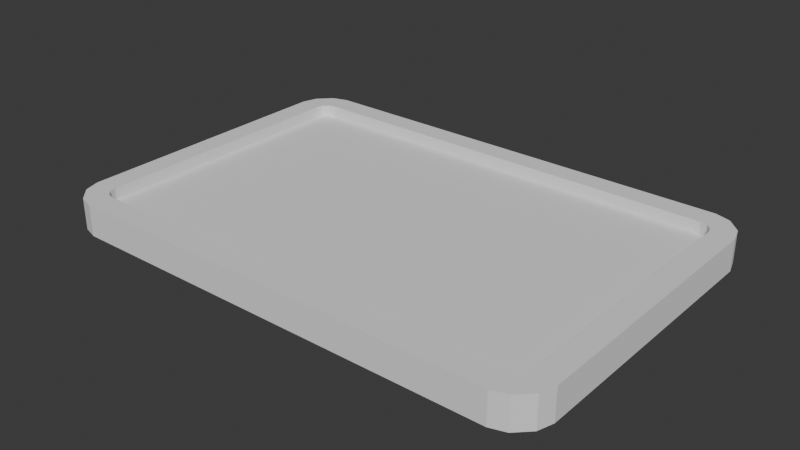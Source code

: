 # Source: Checklist.blend  (saved by Blender 4.1.24; exported with 4.5.12 LTS)
import bpy
from mathutils import Matrix  # noqa: F401  (used for matrix-valued properties, if any)

bpy.ops.wm.read_factory_settings(use_empty=True)
scene = bpy.context.scene
scene.name = 'Scene'

# ---- collections
col_collection = bpy.data.collections.new('Collection'); scene.collection.children.link(col_collection)

# ---- world
world_world = bpy.data.worlds.new('World'); scene.world = world_world
world_world.use_nodes = True; world_world.node_tree.nodes.clear()
_N = world_world.node_tree.nodes; _L = world_world.node_tree.links
n0 = _N.new('ShaderNodeOutputWorld'); n0.name = 'World Output'; n0.location = (300, 300)
n1 = _N.new('ShaderNodeBackground'); n1.name = 'Background'; n1.location = (10, 300)
n1.inputs[0].default_value = (0.05088, 0.05088, 0.05088, 1.0)
_L.new(n1.outputs[0], n0.inputs[0])
n0.is_active_output = True
world_world.color = (0.05088, 0.05088, 0.05088)
world_world.use_sun_shadow = False
world_world.sun_shadow_jitter_overblur = 0.0

# ---- meshes
me_cube_001 = bpy.data.meshes.new('Cube.001')
me_cube_001.from_pydata([(-1.612, -1.259, -0.1152), (-1.859, -1.012, -0.1152), (-1.725, -1.224, -0.1152), (-1.824, -1.125, -0.1152), (-1.859, -1.012, 0.1152), (-1.612, -1.259, 0.1152), (-1.824, -1.125, 0.1152), (-1.725, -1.224, 0.1152), (-1.859, 1.012, -0.1152), (-1.612, 1.259, -0.1152), (-1.824, 1.125, -0.1152), (-1.725, 1.224, -0.1152), (-1.612, 1.259, 0.1152), (-1.859, 1.012, 0.1152), (-1.725, 1.224, 0.1152), (-1.824, 1.125, 0.1152), (1.859, -1.012, -0.1152), (1.612, -1.259, -0.1152), (1.824, -1.125, -0.1152), (1.725, -1.224, -0.1152), (1.612, -1.259, 0.1152), (1.859, -1.012, 0.1152), (1.725, -1.224, 0.1152), (1.824, -1.125, 0.1152), (1.612, 1.259, -0.1152), (1.859, 1.012, -0.1152), (1.725, 1.224, -0.1152), (1.824, 1.125, -0.1152), (1.859, 1.012, 0.1152), (1.612, 1.259, 0.1152), (1.824, 1.125, 0.1152), (1.725, 1.224, 0.1152), (-1.59, -1.09, -0.1152), (-1.69, -0.9903, -0.1152), (-1.64, -1.077, -0.1152), (-1.677, -1.04, -0.1152), (-1.69, -0.9903, 0.1152), (-1.59, -1.09, 0.1152), (-1.677, -1.04, 0.1152), (-1.64, -1.077, 0.1152), (-1.69, 0.9903, -0.1152), (-1.59, 1.09, -0.1152), (-1.677, 1.04, -0.1152), (-1.64, 1.077, -0.1152), (-1.59, 1.09, 0.1152), (-1.69, 0.9903, 0.1152), (-1.64, 1.077, 0.1152), (-1.677, 1.04, 0.1152), (1.69, -0.9903, -0.1152), (1.59, -1.09, -0.1152), (1.677, -1.04, -0.1152), (1.64, -1.077, -0.1152), (1.59, -1.09, 0.1152), (1.69, -0.9903, 0.1152), (1.64, -1.077, 0.1152), (1.677, -1.04, 0.1152), (1.59, 1.09, -0.1152), (1.69, 0.9903, -0.1152), (1.64, 1.077, -0.1152), (1.677, 1.04, -0.1152), (1.69, 0.9903, 0.1152), (1.59, 1.09, 0.1152), (1.677, 1.04, 0.1152), (1.64, 1.077, 0.1152)], [], [(17, 20, 5, 0), (25, 28, 21, 16), (9, 12, 29, 24), (0, 5, 7, 2), (2, 7, 6, 3), (3, 6, 4, 1), (12, 9, 11, 14), (14, 11, 10, 15), (15, 10, 8, 13), (28, 25, 27, 30), (30, 27, 26, 31), (31, 26, 24, 29), (20, 17, 19, 22), (22, 19, 18, 23), (23, 18, 16, 21), (1, 4, 13, 8), (49, 32, 37, 52), (57, 48, 53, 60), (41, 56, 61, 44), (32, 34, 39, 37), (34, 35, 38, 39), (35, 33, 36, 38), (44, 46, 43, 41), (46, 47, 42, 43), (47, 45, 40, 42), (60, 62, 59, 57), (62, 63, 58, 59), (63, 61, 56, 58), (52, 54, 51, 49), (54, 55, 50, 51), (55, 53, 48, 50), (33, 40, 45, 36), (0, 2, 34, 32), (7, 5, 37, 39), (2, 3, 35, 34), (6, 7, 39, 38), (3, 1, 33, 35), (4, 6, 38, 36), (12, 14, 46, 44), (11, 9, 41, 43), (14, 15, 47, 46), (10, 11, 43, 42), (15, 13, 45, 47), (8, 10, 42, 40), (28, 30, 62, 60), (27, 25, 57, 59), (30, 31, 63, 62), (26, 27, 59, 58), (31, 29, 61, 63), (24, 26, 58, 56), (20, 22, 54, 52), (19, 17, 49, 51), (22, 23, 55, 54), (18, 19, 51, 50), (23, 21, 53, 55), (16, 18, 50, 48), (1, 8, 40, 33), (13, 4, 36, 45), (17, 0, 32, 49), (5, 20, 52, 37), (9, 24, 56, 41), (29, 12, 44, 61), (25, 16, 48, 57), (21, 28, 60, 53)])
_uv = me_cube_001.uv_layers.new(name='UVMap')
_uv.uv.foreach_set('vector', [0.375, 0.7574, 0.625, 0.7574, 0.625, 0.9926, 0.375, 0.9926, 0.375, 0.5115, 0.625, 0.5115, 0.625, 0.7385, 0.375, 0.7385, 0.375, 0.2574, 0.625, 0.2574, 0.625, 0.4926, 0.375, 0.4926, 0.375, 0.9926, 0.625, 0.9926, 0.625, 1.0, 0.375, 1.0, 0.375, 0.0, 0.625, 0.0, 0.625, 0.005733, 0.375, 0.005733, 0.375, 0.005733, 0.625, 0.005733, 0.625, 0.01147, 0.375, 0.01147, 0.625, 0.2574, 0.375, 0.2574, 0.375, 0.2537, 0.625, 0.2537, 0.625, 0.2537, 0.375, 0.2537, 0.375, 0.2443, 0.625, 0.2443, 0.625, 0.2443, 0.375, 0.2443, 0.375, 0.2385, 0.625, 0.2385, 0.625, 0.5115, 0.375, 0.5115, 0.375, 0.5057, 0.625, 0.5057, 0.625, 0.5057, 0.375, 0.5057, 0.375, 0.4963, 0.625, 0.4963, 0.625, 0.4963, 0.375, 0.4963, 0.375, 0.4926, 0.625, 0.4926, 0.625, 0.7574, 0.375, 0.7574, 0.375, 0.7537, 0.625, 0.7537, 0.625, 0.7537, 0.375, 0.7537, 0.375, 0.7443, 0.625, 0.7443, 0.625, 0.7443, 0.375, 0.7443, 0.375, 0.7385, 0.625, 0.7385, 0.375, 0.01147, 0.625, 0.01147, 0.625, 0.2385, 0.375, 0.2385, 0.375, 0.7574, 0.375, 0.9926, 0.625, 0.9926, 0.625, 0.7574, 0.375, 0.5115, 0.375, 0.7385, 0.625, 0.7385, 0.625, 0.5115, 0.375, 0.2574, 0.375, 0.4926, 0.625, 0.4926, 0.625, 0.2574, 0.375, 0.9926, 0.375, 1.0, 0.625, 1.0, 0.625, 0.9926, 0.375, 0.0, 0.375, 0.005733, 0.625, 0.005733, 0.625, 0.0, 0.375, 0.005733, 0.375, 0.01147, 0.625, 0.01147, 0.625, 0.005733, 0.625, 0.2574, 0.625, 0.2537, 0.375, 0.2537, 0.375, 0.2574, 0.625, 0.2537, 0.625, 0.2443, 0.375, 0.2443, 0.375, 0.2537, 0.625, 0.2443, 0.625, 0.2385, 0.375, 0.2385, 0.375, 0.2443, 0.625, 0.5115, 0.625, 0.5057, 0.375, 0.5057, 0.375, 0.5115, 0.625, 0.5057, 0.625, 0.4963, 0.375, 0.4963, 0.375, 0.5057, 0.625, 0.4963, 0.625, 0.4926, 0.375, 0.4926, 0.375, 0.4963, 0.625, 0.7574, 0.625, 0.7537, 0.375, 0.7537, 0.375, 0.7574, 0.625, 0.7537, 0.625, 0.7443, 0.375, 0.7443, 0.375, 0.7537, 0.625, 0.7443, 0.625, 0.7385, 0.375, 0.7385, 0.375, 0.7443, 0.375, 0.01147, 0.375, 0.2385, 0.625, 0.2385, 0.625, 0.01147, 0.375, 0.9926, 0.375, 1.0, 0.375, 1.0, 0.375, 0.9926, 0.625, 1.0, 0.625, 0.9926, 0.625, 0.9926, 0.625, 1.0, 0.375, 0.0, 0.375, 0.005733, 0.375, 0.005733, 0.375, 0.0, 0.625, 0.005733, 0.625, 0.0, 0.625, 0.0, 0.625, 0.005733, 0.375, 0.005733, 0.375, 0.01147, 0.375, 0.01147, 0.375, 0.005733, 0.625, 0.01147, 0.625, 0.005733, 0.625, 0.005733, 0.625, 0.01147, 0.625, 0.2574, 0.625, 0.2537, 0.625, 0.2537, 0.625, 0.2574, 0.375, 0.2537, 0.375, 0.2574, 0.375, 0.2574, 0.375, 0.2537, 0.625, 0.2537, 0.625, 0.2443, 0.625, 0.2443, 0.625, 0.2537, 0.375, 0.2443, 0.375, 0.2537, 0.375, 0.2537, 0.375, 0.2443, 0.625, 0.2443, 0.625, 0.2385, 0.625, 0.2385, 0.625, 0.2443, 0.375, 0.2385, 0.375, 0.2443, 0.375, 0.2443, 0.375, 0.2385, 0.625, 0.5115, 0.625, 0.5057, 0.625, 0.5057, 0.625, 0.5115, 0.375, 0.5057, 0.375, 0.5115, 0.375, 0.5115, 0.375, 0.5057, 0.625, 0.5057, 0.625, 0.4963, 0.625, 0.4963, 0.625, 0.5057, 0.375, 0.4963, 0.375, 0.5057, 0.375, 0.5057, 0.375, 0.4963, 0.625, 0.4963, 0.625, 0.4926, 0.625, 0.4926, 0.625, 0.4963, 0.375, 0.4926, 0.375, 0.4963, 0.375, 0.4963, 0.375, 0.4926, 0.625, 0.7574, 0.625, 0.7537, 0.625, 0.7537, 0.625, 0.7574, 0.375, 0.7537, 0.375, 0.7574, 0.375, 0.7574, 0.375, 0.7537, 0.625, 0.7537, 0.625, 0.7443, 0.625, 0.7443, 0.625, 0.7537, 0.375, 0.7443, 0.375, 0.7537, 0.375, 0.7537, 0.375, 0.7443, 0.625, 0.7443, 0.625, 0.7385, 0.625, 0.7385, 0.625, 0.7443, 0.375, 0.7385, 0.375, 0.7443, 0.375, 0.7443, 0.375, 0.7385, 0.375, 0.01147, 0.375, 0.2385, 0.375, 0.2385, 0.375, 0.01147, 0.625, 0.2385, 0.625, 0.01147, 0.625, 0.01147, 0.625, 0.2385, 0.375, 0.7574, 0.375, 0.9926, 0.375, 0.9926, 0.375, 0.7574, 0.625, 0.9926, 0.625, 0.7574, 0.625, 0.7574, 0.625, 0.9926, 0.375, 0.2574, 0.375, 0.4926, 0.375, 0.4926, 0.375, 0.2574, 0.625, 0.4926, 0.625, 0.2574, 0.625, 0.2574, 0.625, 0.4926, 0.375, 0.5115, 0.375, 0.7385, 0.375, 0.7385, 0.375, 0.5115, 0.625, 0.7385, 0.625, 0.5115, 0.625, 0.5115, 0.625, 0.7385])
me_cube_001.update()
me_cube_002 = bpy.data.meshes.new('Cube.002')
me_cube_002.from_pydata([(-1.0, -1.0, -1.0), (-1.0, -1.0, 1.0), (-1.0, 1.0, -1.0), (-1.0, 1.0, 1.0), (1.0, -1.0, -1.0), (1.0, -1.0, 1.0), (1.0, 1.0, -1.0), (1.0, 1.0, 1.0)], [], [(0, 1, 3, 2), (2, 3, 7, 6), (6, 7, 5, 4), (4, 5, 1, 0), (2, 6, 4, 0), (7, 3, 1, 5)])
_uv = me_cube_002.uv_layers.new(name='UVMap')
_uv.uv.foreach_set('vector', [0.375, 0.0, 0.625, 0.0, 0.625, 0.25, 0.375, 0.25, 0.375, 0.25, 0.625, 0.25, 0.625, 0.5, 0.375, 0.5, 0.375, 0.5, 0.625, 0.5, 0.625, 0.75, 0.375, 0.75, 0.375, 0.75, 0.625, 0.75, 0.625, 1.0, 0.375, 1.0, 0.125, 0.5, 0.375, 0.5, 0.375, 0.75, 0.125, 0.75, 0.625, 0.5, 0.875, 0.5, 0.875, 0.75, 0.625, 0.75])
me_cube_002.update()

# ---- objects
ob_checklistframe = bpy.data.objects.new('ChecklistFrame', me_cube_001)
ob_checklistpage = bpy.data.objects.new('ChecklistPage', me_cube_002)

# ---- transforms, parenting, visibility, modifiers, constraints
ob_checklistframe.location = (0.0, 0.0, 0.0)
ob_checklistpage.location = (0.0, 0.0, 0.0)
ob_checklistpage.scale = (1.75, 1.129, 0.02728)

# ---- collection membership
col_collection.objects.link(ob_checklistframe)
col_collection.objects.link(ob_checklistpage)

# ---- scene / render settings (as saved in the file)
scene.frame_start = 1; scene.frame_end = 250; scene.frame_set(1)
scene.render.engine = 'CYCLES'
scene.cycles.sampling_pattern = 'TABULATED_SOBOL'
scene.eevee.ray_tracing_options.trace_max_roughness = 0.0
bpy.context.view_layer.update()

# ---- added for rendering (the .blend has no active camera and no usable light): camera, sun
cam_auto = bpy.data.cameras.new('AutoCamera')
cam_auto.lens = 50.0
cam_auto.sensor_width = 36.0
cam_auto.clip_end = 1000.0
ob_auto_camera = bpy.data.objects.new('AutoCamera', cam_auto)
scene.collection.objects.link(ob_auto_camera)
ob_auto_camera.location = (4.15931, -4.99118, 3.32745)
ob_auto_camera.rotation_euler = (1.09748, -7.21219e-08, 0.694738)
scene.camera = ob_auto_camera
light_auto_sun = bpy.data.lights.new('AutoSun', 'SUN')
light_auto_sun.energy = 3.0
light_auto_sun.angle = 0.0523599
ob_auto_sun = bpy.data.objects.new('AutoSun', light_auto_sun)
scene.collection.objects.link(ob_auto_sun)
ob_auto_sun.rotation_euler = (0.872665, 0.174533, 0.523599)
bpy.context.view_layer.update()
